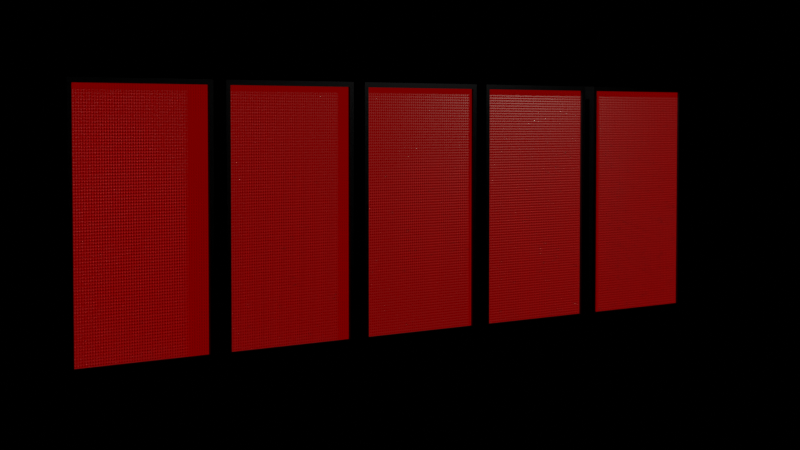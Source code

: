 # Source: timer.blend  (saved by Blender 2.83.6; exported with 4.5.12 LTS)
import bpy
from mathutils import Matrix  # noqa: F401  (used for matrix-valued properties, if any)

bpy.ops.wm.read_factory_settings(use_empty=True)
scene = bpy.context.scene
scene.name = 'Scene'

# ---- collections
col_collection = bpy.data.collections.new('Collection'); scene.collection.children.link(col_collection)

# ---- images (referenced by path relative to the original .blend; pixels are not part of the script)
import os
ASSET_DIR = os.environ.get("B2B_ASSET_DIR", "")  # directory of the original .blend (textures are referenced by path, not embedded)
HERE = os.path.dirname(os.path.abspath(__file__))  # packed textures are extracted next to this script under _unpacked/

def load_image(name, relpath, width, height, colorspace="sRGB"):
    """Load a texture the original file referenced (path relative to the .blend, or extracted next to this script)."""
    p = next((c for c in (os.path.join(HERE, relpath), os.path.join(ASSET_DIR, relpath)) if relpath and os.path.exists(c)), "")
    if p:
        img = bpy.data.images.load(p, check_existing=True)
        img.name = name
    else:  # same state as the original file: an image datablock whose file is absent (Cycles renders it pink)
        img = bpy.data.images.new(name, width, height)
        img.source = "FILE"
        img.filepath = "//" + (relpath or name)
    img.colorspace_settings.name = colorspace
    return img
img_digits_png = load_image('digits.png', 'digits.png', 1024, 1024, 'sRGB')

# ---- materials (node trees are filled in below, after node groups)
mat_timer1 = bpy.data.materials.new('timer1')
mat_timer1.use_transparent_shadow = False
mat_black = bpy.data.materials.new('black')
mat_black.use_transparent_shadow = False
mat_timer2 = bpy.data.materials.new('timer2')
mat_timer2.use_transparent_shadow = False
mat_timer3 = bpy.data.materials.new('timer3')
mat_timer3.use_transparent_shadow = False
mat_timer4 = bpy.data.materials.new('timer4')
mat_timer4.use_transparent_shadow = False
mat_timer5 = bpy.data.materials.new('timer5')
mat_timer5.use_transparent_shadow = False

# ---- node groups
ng_nodegroup = bpy.data.node_groups.new('NodeGroup', 'ShaderNodeTree')
_s = ng_nodegroup.interface.new_socket(name='Color', in_out='OUTPUT', socket_type='NodeSocketColor')
_s.default_value = (0.0, 0.0, 0.0, 0.0)
_s = ng_nodegroup.interface.new_socket(name='Value', in_out='OUTPUT', socket_type='NodeSocketFloat')
_s.min_value = 0.0
_s.max_value = 0.0
_s = ng_nodegroup.interface.new_socket(name='Normal', in_out='OUTPUT', socket_type='NodeSocketVector')
_s.min_value = 0.0
_s.max_value = 0.0
_s = ng_nodegroup.interface.new_socket(name='Vector', in_out='INPUT', socket_type='NodeSocketVector')
_s.min_value = 0.0
_s.max_value = -1e+04
_s = ng_nodegroup.interface.new_socket(name='Value', in_out='INPUT', socket_type='NodeSocketFloat')
_s.default_value = 0.5
_s.min_value = -1e+04
_s.max_value = 1e+04
_s = ng_nodegroup.interface.new_socket(name='Value', in_out='INPUT', socket_type='NodeSocketFloat')
_s.default_value = 2.0
_s.min_value = -1e+04
_s.max_value = 1e+04
_s = ng_nodegroup.interface.new_socket(name='Color1', in_out='INPUT', socket_type='NodeSocketColor')
_s = ng_nodegroup.interface.new_socket(name='Color2', in_out='INPUT', socket_type='NodeSocketColor')
_s.default_value = (1.0, 0.8281, 0.7165, 1.0)
_s = ng_nodegroup.interface.new_socket(name='Scale', in_out='INPUT', socket_type='NodeSocketFloat')
_s.default_value = 19.0
_s.min_value = -1000.0
_s.max_value = 1000.0
_s = ng_nodegroup.interface.new_socket(name='Randomness', in_out='INPUT', socket_type='NodeSocketFloat')
_s.subtype = 'FACTOR'
_s.default_value = 0.5
_s.min_value = 0.0
_s.max_value = 1.0
_N = ng_nodegroup.nodes; _L = ng_nodegroup.links
n0 = _N.new('ShaderNodeVectorTransform'); n0.name = 'Vector Transform'; n0.location = (-195, -18)
n1 = _N.new('ShaderNodeCombineXYZ'); n1.name = 'Combine XYZ'; n1.location = (-415, -43)
n2 = _N.new('ShaderNodeBump'); n2.name = 'Bump'; n2.location = (128, 100)
n2.inputs[1].default_value = 1.0
n2.inputs[2].default_value = 1.0
n3 = _N.new('ShaderNodeTexImage'); n3.name = 'Image Texture'; n3.location = (-12, 496)
n3.image = img_digits_png
n3.interpolation = 'Closest'
n4 = _N.new('ShaderNodeMix'); n4.name = 'Mix'; n4.location = (708, 171)
n4.data_type = 'RGBA'
n5 = _N.new('ShaderNodeMath'); n5.name = 'Math.004'; n5.location = (387, 142)
n5.operation = 'MULTIPLY'
n5.inputs[2].default_value = 0.0
n6 = _N.new('ShaderNodeBump'); n6.name = 'Bump.001'; n6.location = (997, -102)
n6.inputs[1].default_value = 1.0
n6.inputs[2].default_value = 1.0
n7 = _N.new('ShaderNodeTexCoord'); n7.name = 'Texture Coordinate.001'; n7.location = (62, -148)
n8 = _N.new('ShaderNodeVectorTransform'); n8.name = 'Vector Transform.001'; n8.location = (78, -462)
n9 = _N.new('ShaderNodeCombineXYZ'); n9.name = 'Combine XYZ.001'; n9.location = (-185, -496)
n9.inputs[0].default_value = 3.0
n9.inputs[1].default_value = 3.0
n9.inputs[2].default_value = 5.0
n10 = _N.new('ShaderNodeVectorMath'); n10.name = 'Vector Math.001'; n10.location = (321, -196)
n10.operation = 'MULTIPLY'
n11 = _N.new('ShaderNodeTexVoronoi'); n11.name = 'Voronoi Texture'; n11.location = (761, -157)
n11.voronoi_dimensions = '2D'
n12 = _N.new('ShaderNodeVectorMath'); n12.name = 'Vector Math.002'; n12.location = (541, -234)
n13 = _N.new('ShaderNodeVectorTransform'); n13.name = 'Vector Transform.002'; n13.location = (337, -438)
n14 = _N.new('ShaderNodeMath'); n14.name = 'Math'; n14.location = (-635, -9)
n14.operation = 'MULTIPLY'
n14.inputs[1].default_value = 0.1
n14.inputs[2].default_value = 0.0
n15 = _N.new('NodeGroupOutput'); n15.name = 'Group Output'; n15.location = (1197, 0)
n16 = _N.new('ShaderNodeVectorMath'); n16.name = 'Vector Math'; n16.location = (-287, 284)
n17 = _N.new('ShaderNodeTexCoord'); n17.name = 'Texture Coordinate'; n17.location = (-697, 358)
n18 = _N.new('NodeGroupInput'); n18.name = 'Group Input'; n18.location = (-1197, 0)
_L.new(n16.outputs[0], n3.inputs[0])
_L.new(n0.outputs[0], n16.inputs[1])
_L.new(n1.outputs[0], n0.inputs[0])
_L.new(n3.outputs[0], n5.inputs[0])
_L.new(n3.outputs[0], n4.inputs[0])
_L.new(n4.outputs[2], n15.inputs[0])
_L.new(n5.outputs[0], n15.inputs[1])
_L.new(n6.outputs[0], n15.inputs[2])
_L.new(n7.outputs[0], n10.inputs[0])
_L.new(n9.outputs[0], n8.inputs[0])
_L.new(n8.outputs[0], n10.inputs[1])
_L.new(n10.outputs[0], n12.inputs[0])
_L.new(n11.outputs[0], n6.inputs[3])
_L.new(n12.outputs[0], n11.inputs[0])
_L.new(n13.outputs[0], n12.inputs[1])
_L.new(n14.outputs[0], n1.inputs[0])
_L.new(n18.outputs[0], n16.inputs[0])
_L.new(n18.outputs[1], n14.inputs[0])
_L.new(n18.outputs[2], n5.inputs[1])
_L.new(n18.outputs[3], n4.inputs[6])
_L.new(n18.outputs[4], n4.inputs[7])
_L.new(n18.outputs[5], n11.inputs[2])
_L.new(n18.outputs[6], n11.inputs[8])
n15.is_active_output = True

# ---- material node trees
mat_timer1.use_nodes = True; mat_timer1.node_tree.nodes.clear()
_N = mat_timer1.node_tree.nodes; _L = mat_timer1.node_tree.links
n0 = _N.new('ShaderNodeBsdfPrincipled'); n0.name = 'Principled BSDF'; n0.location = (405, 155)
n0.distribution = 'GGX'
n0.subsurface_method = 'BURLEY'
n0.inputs[2].default_value = 0.1
n0.inputs[3].default_value = 1.45
n0.inputs[27].default_value = (0.0, 0.0, 0.0, 1.0)
n0.inputs[28].default_value = 1.0
n1 = _N.new('ShaderNodeEmission'); n1.name = 'Emission'; n1.location = (446, 327)
n1.inputs[0].default_value = (1.0, 0.0, 0.0, 1.0)
n2 = _N.new('ShaderNodeAddShader'); n2.name = 'Add Shader'; n2.location = (801, 302)
n3 = _N.new('ShaderNodeOutputMaterial'); n3.name = 'Material Output'; n3.location = (1034, 306)
n4 = _N.new('ShaderNodeGroup'); n4.name = 'Group'; n4.location = (-62, 88)
n4.label = 'Digit Node'
n4.node_tree = ng_nodegroup
n4.inputs[2].default_value = 0.5
n4.inputs[3].default_value = (0.0, 0.0, 0.0, 1.0)
n4.inputs[4].default_value = (1.0, 0.8281, 0.7165, 1.0)
n4.inputs[5].default_value = 19.0
n4.inputs[6].default_value = 0.0
n5 = _N.new('ShaderNodeTexCoord'); n5.name = 'Texture Coordinate'; n5.location = (-476, 76)
n6 = _N.new('ShaderNodeValue'); n6.name = 'Value'; n6.location = (-304, -82)
n6.outputs[0].default_value = 2664.0
_L.new(n0.outputs[0], n2.inputs[0])
_L.new(n4.outputs[0], n0.inputs[0])
_L.new(n1.outputs[0], n2.inputs[1])
_L.new(n4.outputs[1], n1.inputs[1])
_L.new(n4.outputs[2], n0.inputs[5])
_L.new(n2.outputs[0], n3.inputs[0])
_L.new(n5.outputs[2], n4.inputs[0])
_L.new(n6.outputs[0], n4.inputs[1])
n3.is_active_output = True
mat_black.use_nodes = True; mat_black.node_tree.nodes.clear()
_N = mat_black.node_tree.nodes; _L = mat_black.node_tree.links
n0 = _N.new('ShaderNodeBsdfPrincipled'); n0.name = 'Principled BSDF'; n0.location = (10, 300)
n0.distribution = 'GGX'
n0.subsurface_method = 'BURLEY'
n0.inputs[0].default_value = (0.0, 0.0, 0.0, 1.0)
n0.inputs[3].default_value = 1.45
n0.inputs[27].default_value = (0.0, 0.0, 0.0, 1.0)
n0.inputs[28].default_value = 1.0
n1 = _N.new('ShaderNodeOutputMaterial'); n1.name = 'Material Output'; n1.location = (300, 300)
_L.new(n0.outputs[0], n1.inputs[0])
n1.is_active_output = True
mat_timer2.use_nodes = True; mat_timer2.node_tree.nodes.clear()
_N = mat_timer2.node_tree.nodes; _L = mat_timer2.node_tree.links
n0 = _N.new('ShaderNodeBsdfPrincipled'); n0.name = 'Principled BSDF'; n0.location = (588, 155)
n0.distribution = 'GGX'
n0.subsurface_method = 'BURLEY'
n0.inputs[2].default_value = 0.1
n0.inputs[3].default_value = 1.45
n0.inputs[27].default_value = (0.0, 0.0, 0.0, 1.0)
n0.inputs[28].default_value = 1.0
n1 = _N.new('ShaderNodeEmission'); n1.name = 'Emission'; n1.location = (629, 327)
n1.inputs[0].default_value = (1.0, 0.0, 0.0, 1.0)
n2 = _N.new('ShaderNodeAddShader'); n2.name = 'Add Shader'; n2.location = (983, 302)
n3 = _N.new('ShaderNodeOutputMaterial'); n3.name = 'Material Output'; n3.location = (1217, 306)
n4 = _N.new('ShaderNodeGroup'); n4.name = 'Group'; n4.location = (121, 88)
n4.label = 'Digit Node'
n4.node_tree = ng_nodegroup
n4.inputs[2].default_value = 0.5
n4.inputs[3].default_value = (0.0, 0.0, 0.0, 1.0)
n4.inputs[4].default_value = (1.0, 0.8281, 0.7165, 1.0)
n4.inputs[5].default_value = 19.0
n4.inputs[6].default_value = 0.0
n5 = _N.new('ShaderNodeTexCoord'); n5.name = 'Texture Coordinate'; n5.location = (-476, 149)
n6 = _N.new('ShaderNodeValue'); n6.name = 'Value'; n6.location = (-540, -169)
n6.outputs[0].default_value = 2664.0
n7 = _N.new('ShaderNodeMath'); n7.name = 'Math'; n7.location = (-319, -145)
n7.operation = 'DIVIDE'
n7.inputs[1].default_value = 10.0
n7.inputs[2].default_value = 0.0
n8 = _N.new('ShaderNodeMath'); n8.name = 'Math.001'; n8.location = (-99, -103)
n8.operation = 'FLOOR'
n8.inputs[1].default_value = 10.0
n8.inputs[2].default_value = 0.0
_L.new(n0.outputs[0], n2.inputs[0])
_L.new(n4.outputs[0], n0.inputs[0])
_L.new(n1.outputs[0], n2.inputs[1])
_L.new(n4.outputs[1], n1.inputs[1])
_L.new(n4.outputs[2], n0.inputs[5])
_L.new(n2.outputs[0], n3.inputs[0])
_L.new(n5.outputs[2], n4.inputs[0])
_L.new(n6.outputs[0], n7.inputs[0])
_L.new(n7.outputs[0], n8.inputs[0])
_L.new(n8.outputs[0], n4.inputs[1])
n3.is_active_output = True
mat_timer3.use_nodes = True; mat_timer3.node_tree.nodes.clear()
_N = mat_timer3.node_tree.nodes; _L = mat_timer3.node_tree.links
n0 = _N.new('ShaderNodeBsdfPrincipled'); n0.name = 'Principled BSDF'; n0.location = (588, 155)
n0.distribution = 'GGX'
n0.subsurface_method = 'BURLEY'
n0.inputs[2].default_value = 0.1
n0.inputs[3].default_value = 1.45
n0.inputs[27].default_value = (0.0, 0.0, 0.0, 1.0)
n0.inputs[28].default_value = 1.0
n1 = _N.new('ShaderNodeEmission'); n1.name = 'Emission'; n1.location = (629, 327)
n1.inputs[0].default_value = (1.0, 0.0, 0.0, 1.0)
n2 = _N.new('ShaderNodeAddShader'); n2.name = 'Add Shader'; n2.location = (983, 302)
n3 = _N.new('ShaderNodeOutputMaterial'); n3.name = 'Material Output'; n3.location = (1217, 306)
n4 = _N.new('ShaderNodeGroup'); n4.name = 'Group'; n4.location = (121, 88)
n4.label = 'Digit Node'
n4.node_tree = ng_nodegroup
n4.inputs[2].default_value = 0.5
n4.inputs[3].default_value = (0.0, 0.0, 0.0, 1.0)
n4.inputs[4].default_value = (1.0, 0.8281, 0.7165, 1.0)
n4.inputs[5].default_value = 19.0
n4.inputs[6].default_value = 0.0
n5 = _N.new('ShaderNodeTexCoord'); n5.name = 'Texture Coordinate'; n5.location = (-476, 149)
n6 = _N.new('ShaderNodeValue'); n6.name = 'Value'; n6.location = (-540, -169)
n6.outputs[0].default_value = 2664.0
n7 = _N.new('ShaderNodeMath'); n7.name = 'Math.001'; n7.location = (-99, -103)
n7.operation = 'FLOOR'
n7.inputs[1].default_value = 10.0
n7.inputs[2].default_value = 0.0
n8 = _N.new('ShaderNodeMath'); n8.name = 'Math'; n8.location = (-319, -145)
n8.operation = 'DIVIDE'
n8.inputs[1].default_value = 100.0
n8.inputs[2].default_value = 0.0
_L.new(n0.outputs[0], n2.inputs[0])
_L.new(n4.outputs[0], n0.inputs[0])
_L.new(n1.outputs[0], n2.inputs[1])
_L.new(n4.outputs[1], n1.inputs[1])
_L.new(n4.outputs[2], n0.inputs[5])
_L.new(n2.outputs[0], n3.inputs[0])
_L.new(n5.outputs[2], n4.inputs[0])
_L.new(n6.outputs[0], n8.inputs[0])
_L.new(n8.outputs[0], n7.inputs[0])
_L.new(n7.outputs[0], n4.inputs[1])
n3.is_active_output = True
mat_timer4.use_nodes = True; mat_timer4.node_tree.nodes.clear()
_N = mat_timer4.node_tree.nodes; _L = mat_timer4.node_tree.links
n0 = _N.new('ShaderNodeBsdfPrincipled'); n0.name = 'Principled BSDF'; n0.location = (588, 155)
n0.distribution = 'GGX'
n0.subsurface_method = 'BURLEY'
n0.inputs[2].default_value = 0.1
n0.inputs[3].default_value = 1.45
n0.inputs[27].default_value = (0.0, 0.0, 0.0, 1.0)
n0.inputs[28].default_value = 1.0
n1 = _N.new('ShaderNodeEmission'); n1.name = 'Emission'; n1.location = (629, 327)
n1.inputs[0].default_value = (1.0, 0.0, 0.0, 1.0)
n2 = _N.new('ShaderNodeAddShader'); n2.name = 'Add Shader'; n2.location = (983, 302)
n3 = _N.new('ShaderNodeOutputMaterial'); n3.name = 'Material Output'; n3.location = (1217, 306)
n4 = _N.new('ShaderNodeGroup'); n4.name = 'Group'; n4.location = (121, 88)
n4.label = 'Digit Node'
n4.node_tree = ng_nodegroup
n4.inputs[2].default_value = 0.5
n4.inputs[3].default_value = (0.0, 0.0, 0.0, 1.0)
n4.inputs[4].default_value = (1.0, 0.8281, 0.7165, 1.0)
n4.inputs[5].default_value = 19.0
n4.inputs[6].default_value = 0.0
n5 = _N.new('ShaderNodeTexCoord'); n5.name = 'Texture Coordinate'; n5.location = (-476, 149)
n6 = _N.new('ShaderNodeValue'); n6.name = 'Value'; n6.location = (-540, -169)
n6.outputs[0].default_value = 2664.0
n7 = _N.new('ShaderNodeMath'); n7.name = 'Math.001'; n7.location = (-99, -103)
n7.operation = 'FLOOR'
n7.inputs[1].default_value = 10.0
n7.inputs[2].default_value = 0.0
n8 = _N.new('ShaderNodeMath'); n8.name = 'Math'; n8.location = (-319, -145)
n8.operation = 'DIVIDE'
n8.inputs[1].default_value = 1000.0
n8.inputs[2].default_value = 0.0
_L.new(n0.outputs[0], n2.inputs[0])
_L.new(n4.outputs[0], n0.inputs[0])
_L.new(n1.outputs[0], n2.inputs[1])
_L.new(n4.outputs[1], n1.inputs[1])
_L.new(n4.outputs[2], n0.inputs[5])
_L.new(n2.outputs[0], n3.inputs[0])
_L.new(n5.outputs[2], n4.inputs[0])
_L.new(n6.outputs[0], n8.inputs[0])
_L.new(n8.outputs[0], n7.inputs[0])
_L.new(n7.outputs[0], n4.inputs[1])
n3.is_active_output = True
mat_timer5.use_nodes = True; mat_timer5.node_tree.nodes.clear()
_N = mat_timer5.node_tree.nodes; _L = mat_timer5.node_tree.links
n0 = _N.new('ShaderNodeBsdfPrincipled'); n0.name = 'Principled BSDF'; n0.location = (588, 155)
n0.distribution = 'GGX'
n0.subsurface_method = 'BURLEY'
n0.inputs[2].default_value = 0.1
n0.inputs[3].default_value = 1.45
n0.inputs[27].default_value = (0.0, 0.0, 0.0, 1.0)
n0.inputs[28].default_value = 1.0
n1 = _N.new('ShaderNodeEmission'); n1.name = 'Emission'; n1.location = (629, 327)
n1.inputs[0].default_value = (1.0, 0.0, 0.0, 1.0)
n2 = _N.new('ShaderNodeAddShader'); n2.name = 'Add Shader'; n2.location = (983, 302)
n3 = _N.new('ShaderNodeOutputMaterial'); n3.name = 'Material Output'; n3.location = (1217, 306)
n4 = _N.new('ShaderNodeGroup'); n4.name = 'Group'; n4.location = (121, 88)
n4.label = 'Digit Node'
n4.node_tree = ng_nodegroup
n4.inputs[2].default_value = 0.5
n4.inputs[3].default_value = (0.0, 0.0, 0.0, 1.0)
n4.inputs[4].default_value = (1.0, 0.8281, 0.7165, 1.0)
n4.inputs[5].default_value = 19.0
n4.inputs[6].default_value = 0.0
n5 = _N.new('ShaderNodeTexCoord'); n5.name = 'Texture Coordinate'; n5.location = (-476, 149)
n6 = _N.new('ShaderNodeValue'); n6.name = 'Value'; n6.location = (-540, -169)
n6.outputs[0].default_value = 2664.0
n7 = _N.new('ShaderNodeMath'); n7.name = 'Math.001'; n7.location = (-99, -103)
n7.operation = 'FLOOR'
n7.inputs[1].default_value = 10.0
n7.inputs[2].default_value = 0.0
n8 = _N.new('ShaderNodeMath'); n8.name = 'Math'; n8.location = (-319, -145)
n8.operation = 'DIVIDE'
n8.inputs[1].default_value = 1e+04
n8.inputs[2].default_value = 0.0
_L.new(n0.outputs[0], n2.inputs[0])
_L.new(n4.outputs[0], n0.inputs[0])
_L.new(n1.outputs[0], n2.inputs[1])
_L.new(n4.outputs[1], n1.inputs[1])
_L.new(n4.outputs[2], n0.inputs[5])
_L.new(n2.outputs[0], n3.inputs[0])
_L.new(n5.outputs[2], n4.inputs[0])
_L.new(n6.outputs[0], n8.inputs[0])
_L.new(n8.outputs[0], n7.inputs[0])
_L.new(n7.outputs[0], n4.inputs[1])
n3.is_active_output = True

# ---- world
world_world = bpy.data.worlds.new('World'); scene.world = world_world
world_world.use_nodes = True; world_world.node_tree.nodes.clear()
_N = world_world.node_tree.nodes; _L = world_world.node_tree.links
n0 = _N.new('ShaderNodeOutputWorld'); n0.name = 'World Output'; n0.location = (300, 300)
n1 = _N.new('ShaderNodeBackground'); n1.name = 'Background'; n1.location = (10, 300)
n1.inputs[0].default_value = (0.0, 0.0, 0.0, 1.0)
n1.inputs[1].default_value = 0.0
_L.new(n1.outputs[0], n0.inputs[0])
n0.is_active_output = True
world_world.color = (0.05088, 0.05088, 0.05088)
world_world.use_sun_shadow = False
world_world.sun_shadow_jitter_overblur = 0.0

# ---- cameras
cam_camera = bpy.data.cameras.new('Camera')
cam_camera.clip_end = 100.0
cam_camera.lens = 83.0
cam_camera.ortho_scale = 7.314

# ---- lights
light_point = bpy.data.lights.new('Point', 'POINT')
light_point.transmission_factor = 0.0
light_point.energy = 1000.0
light_point.shadow_soft_size = 0.25
light_point.shadow_maximum_resolution = 0.006
light_point.use_absolute_resolution = True

# ---- meshes
me_plane_004 = bpy.data.meshes.new('Plane.004')
me_plane_004.from_pydata([(-3.0, -5.0, 0.0), (3.0, -5.0, 0.0), (-3.0, 5.0, 0.0), (3.0, 5.0, 0.0), (-1.8, 4.2, -1.0), (-1.8, -4.2, -1.0), (1.8, -4.2, -1.0), (1.8, 4.2, -1.0), (-3.0, 5.0, -0.5), (3.0, 5.0, -0.5), (3.0, -5.0, -0.5), (-3.0, -5.0, -0.5), (-3.2, 5.2, 0.0), (-3.2, -5.2, 0.0), (3.2, -5.2, 0.0), (3.2, 5.2, 0.0), (3.2, 5.2, -0.5), (-3.2, -5.2, -0.5), (-3.2, 5.2, -0.5), (3.2, -5.2, -0.5), (-3.0, 5.0, 0.1), (-3.0, -5.0, 0.1), (3.0, -5.0, 0.1), (3.0, 5.0, 0.1), (3.2, 5.2, 0.1), (-3.2, 5.2, 0.1), (-3.2, -5.2, 0.1), (3.2, -5.2, 0.1), (-3.0, 5.0, -1.0), (-3.0, -5.0, -1.0), (3.0, -5.0, -1.0), (3.0, 5.0, -1.0), (-1.8, 4.2, -1.4), (-1.8, -4.2, -1.4), (1.8, -4.2, -1.4), (1.8, 4.2, -1.4)], [], [(0, 2, 3, 1), (6, 7, 35, 34), (9, 8, 28, 31), (11, 10, 30, 29), (10, 9, 31, 30), (8, 11, 29, 28), (8, 9, 16, 18), (14, 13, 26, 27), (0, 1, 22, 21), (11, 8, 18, 17), (12, 13, 17, 18), (14, 15, 16, 19), (13, 14, 19, 17), (15, 12, 18, 16), (9, 10, 19, 16), (12, 15, 24, 25), (3, 2, 20, 23), (10, 11, 17, 19), (21, 22, 27, 26), (23, 20, 25, 24), (22, 23, 24, 27), (20, 21, 26, 25), (1, 3, 23, 22), (15, 14, 27, 24), (2, 0, 21, 20), (13, 12, 25, 26), (5, 4, 28, 29), (6, 5, 29, 30), (7, 6, 30, 31), (4, 7, 31, 28), (33, 34, 35, 32), (4, 5, 33, 32), (7, 4, 32, 35), (5, 6, 34, 33)])
me_plane_004.polygons.foreach_set('material_index', [0, 1, 1, 1, 1, 1, 1, 1, 1, 1, 1, 1, 1, 1, 1, 1, 1, 1, 1, 1, 1, 1, 1, 1, 1, 1, 1, 1, 1, 1, 1, 1, 1, 1])
_uv = me_plane_004.uv_layers.new(name='UVMap')
_uv.uv.foreach_set('vector', [0.0, 0.0, 0.0, 1.0, 0.1, 1.0, 0.1, 0.0, 0.075, 0.15, 0.075, 0.85, 0.075, 0.85, 0.075, 0.15, 0.1, 1.0, 0.0, 1.0, 0.0, 1.0, 0.1, 1.0, 0.0, 0.0, 0.1, 0.0, 0.1, 0.0, 0.0, 0.0, 0.1, 0.0, 0.1, 1.0, 0.1, 1.0, 0.1, 0.0, 0.0, 1.0, 0.0, 0.0, 0.0, 0.0, 0.0, 1.0, 0.0, 1.0, 0.1, 1.0, 0.1, 1.0, 0.0, 1.0, 0.1, 0.0, 0.0, 0.0, 0.0, 0.0, 0.1, 0.0, 0.0, 0.0, 0.1, 0.0, 0.1, 0.0, 0.0, 0.0, 0.0, 0.0, 0.0, 1.0, 0.0, 1.0, 0.0, 0.0, 0.0, 1.0, 0.0, 0.0, 0.0, 0.0, 0.0, 1.0, 0.1, 0.0, 0.1, 1.0, 0.1, 1.0, 0.1, 0.0, 0.0, 0.0, 0.1, 0.0, 0.1, 0.0, 0.0, 0.0, 0.1, 1.0, 0.0, 1.0, 0.0, 1.0, 0.1, 1.0, 0.1, 1.0, 0.1, 0.0, 0.1, 0.0, 0.1, 1.0, 0.0, 1.0, 0.1, 1.0, 0.1, 1.0, 0.0, 1.0, 0.1, 1.0, 0.0, 1.0, 0.0, 1.0, 0.1, 1.0, 0.1, 0.0, 0.0, 0.0, 0.0, 0.0, 0.1, 0.0, 0.0, 0.0, 0.1, 0.0, 0.1, 0.0, 0.0, 0.0, 0.1, 1.0, 0.0, 1.0, 0.0, 1.0, 0.1, 1.0, 0.1, 0.0, 0.1, 1.0, 0.1, 1.0, 0.1, 0.0, 0.0, 1.0, 0.0, 0.0, 0.0, 0.0, 0.0, 1.0, 0.1, 0.0, 0.1, 1.0, 0.1, 1.0, 0.1, 0.0, 0.1, 1.0, 0.1, 0.0, 0.1, 0.0, 0.1, 1.0, 0.0, 1.0, 0.0, 0.0, 0.0, 0.0, 0.0, 1.0, 0.0, 0.0, 0.0, 1.0, 0.0, 1.0, 0.0, 0.0, 0.025, 0.15, 0.025, 0.85, 0.0, 1.0, 0.0, 0.0, 0.075, 0.15, 0.025, 0.15, 0.0, 0.0, 0.1, 0.0, 0.075, 0.85, 0.075, 0.15, 0.1, 0.0, 0.1, 1.0, 0.025, 0.85, 0.075, 0.85, 0.1, 1.0, 0.0, 1.0, 0.025, 0.15, 0.075, 0.15, 0.075, 0.85, 0.025, 0.85, 0.025, 0.85, 0.025, 0.15, 0.025, 0.15, 0.025, 0.85, 0.075, 0.85, 0.025, 0.85, 0.025, 0.85, 0.075, 0.85, 0.025, 0.15, 0.075, 0.15, 0.075, 0.15, 0.025, 0.15])
me_plane_004.materials.append(mat_timer1)
me_plane_004.materials.append(mat_black)
me_plane_004.use_remesh_fix_poles = True
me_plane_004.use_remesh_preserve_attributes = False
me_plane_004.use_mirror_vertex_groups = False
me_plane_004.update()
me_plane_007 = bpy.data.meshes.new('Plane.007')
me_plane_007.from_pydata([(-3.0, -5.0, 0.0), (3.0, -5.0, 0.0), (-3.0, 5.0, 0.0), (3.0, 5.0, 0.0), (-1.8, 4.2, -1.0), (-1.8, -4.2, -1.0), (1.8, -4.2, -1.0), (1.8, 4.2, -1.0), (-3.0, 5.0, -0.5), (3.0, 5.0, -0.5), (3.0, -5.0, -0.5), (-3.0, -5.0, -0.5), (-3.2, 5.2, 0.0), (-3.2, -5.2, 0.0), (3.2, -5.2, 0.0), (3.2, 5.2, 0.0), (3.2, 5.2, -0.5), (-3.2, -5.2, -0.5), (-3.2, 5.2, -0.5), (3.2, -5.2, -0.5), (-3.0, 5.0, 0.1), (-3.0, -5.0, 0.1), (3.0, -5.0, 0.1), (3.0, 5.0, 0.1), (3.2, 5.2, 0.1), (-3.2, 5.2, 0.1), (-3.2, -5.2, 0.1), (3.2, -5.2, 0.1), (-3.0, 5.0, -1.0), (-3.0, -5.0, -1.0), (3.0, -5.0, -1.0), (3.0, 5.0, -1.0), (-1.8, 4.2, -1.4), (-1.8, -4.2, -1.4), (1.8, -4.2, -1.4), (1.8, 4.2, -1.4)], [], [(0, 2, 3, 1), (6, 7, 35, 34), (9, 8, 28, 31), (11, 10, 30, 29), (10, 9, 31, 30), (8, 11, 29, 28), (8, 9, 16, 18), (14, 13, 26, 27), (0, 1, 22, 21), (11, 8, 18, 17), (12, 13, 17, 18), (14, 15, 16, 19), (13, 14, 19, 17), (15, 12, 18, 16), (9, 10, 19, 16), (12, 15, 24, 25), (3, 2, 20, 23), (10, 11, 17, 19), (21, 22, 27, 26), (23, 20, 25, 24), (22, 23, 24, 27), (20, 21, 26, 25), (1, 3, 23, 22), (15, 14, 27, 24), (2, 0, 21, 20), (13, 12, 25, 26), (5, 4, 28, 29), (6, 5, 29, 30), (7, 6, 30, 31), (4, 7, 31, 28), (33, 34, 35, 32), (4, 5, 33, 32), (7, 4, 32, 35), (5, 6, 34, 33)])
me_plane_007.polygons.foreach_set('material_index', [0, 1, 1, 1, 1, 1, 1, 1, 1, 1, 1, 1, 1, 1, 1, 1, 1, 1, 1, 1, 1, 1, 1, 1, 1, 1, 1, 1, 1, 1, 1, 1, 1, 1])
_uv = me_plane_007.uv_layers.new(name='UVMap')
_uv.uv.foreach_set('vector', [0.0, 0.0, 0.0, 1.0, 0.1, 1.0, 0.1, 0.0, 0.075, 0.15, 0.075, 0.85, 0.075, 0.85, 0.075, 0.15, 0.1, 1.0, 0.0, 1.0, 0.0, 1.0, 0.1, 1.0, 0.0, 0.0, 0.1, 0.0, 0.1, 0.0, 0.0, 0.0, 0.1, 0.0, 0.1, 1.0, 0.1, 1.0, 0.1, 0.0, 0.0, 1.0, 0.0, 0.0, 0.0, 0.0, 0.0, 1.0, 0.0, 1.0, 0.1, 1.0, 0.1, 1.0, 0.0, 1.0, 0.1, 0.0, 0.0, 0.0, 0.0, 0.0, 0.1, 0.0, 0.0, 0.0, 0.1, 0.0, 0.1, 0.0, 0.0, 0.0, 0.0, 0.0, 0.0, 1.0, 0.0, 1.0, 0.0, 0.0, 0.0, 1.0, 0.0, 0.0, 0.0, 0.0, 0.0, 1.0, 0.1, 0.0, 0.1, 1.0, 0.1, 1.0, 0.1, 0.0, 0.0, 0.0, 0.1, 0.0, 0.1, 0.0, 0.0, 0.0, 0.1, 1.0, 0.0, 1.0, 0.0, 1.0, 0.1, 1.0, 0.1, 1.0, 0.1, 0.0, 0.1, 0.0, 0.1, 1.0, 0.0, 1.0, 0.1, 1.0, 0.1, 1.0, 0.0, 1.0, 0.1, 1.0, 0.0, 1.0, 0.0, 1.0, 0.1, 1.0, 0.1, 0.0, 0.0, 0.0, 0.0, 0.0, 0.1, 0.0, 0.0, 0.0, 0.1, 0.0, 0.1, 0.0, 0.0, 0.0, 0.1, 1.0, 0.0, 1.0, 0.0, 1.0, 0.1, 1.0, 0.1, 0.0, 0.1, 1.0, 0.1, 1.0, 0.1, 0.0, 0.0, 1.0, 0.0, 0.0, 0.0, 0.0, 0.0, 1.0, 0.1, 0.0, 0.1, 1.0, 0.1, 1.0, 0.1, 0.0, 0.1, 1.0, 0.1, 0.0, 0.1, 0.0, 0.1, 1.0, 0.0, 1.0, 0.0, 0.0, 0.0, 0.0, 0.0, 1.0, 0.0, 0.0, 0.0, 1.0, 0.0, 1.0, 0.0, 0.0, 0.025, 0.15, 0.025, 0.85, 0.0, 1.0, 0.0, 0.0, 0.075, 0.15, 0.025, 0.15, 0.0, 0.0, 0.1, 0.0, 0.075, 0.85, 0.075, 0.15, 0.1, 0.0, 0.1, 1.0, 0.025, 0.85, 0.075, 0.85, 0.1, 1.0, 0.0, 1.0, 0.025, 0.15, 0.075, 0.15, 0.075, 0.85, 0.025, 0.85, 0.025, 0.85, 0.025, 0.15, 0.025, 0.15, 0.025, 0.85, 0.075, 0.85, 0.025, 0.85, 0.025, 0.85, 0.075, 0.85, 0.025, 0.15, 0.075, 0.15, 0.075, 0.15, 0.025, 0.15])
me_plane_007.materials.append(mat_timer2)
me_plane_007.materials.append(mat_black)
me_plane_007.use_remesh_fix_poles = True
me_plane_007.use_remesh_preserve_attributes = False
me_plane_007.use_mirror_vertex_groups = False
me_plane_007.update()
me_plane_008 = bpy.data.meshes.new('Plane.008')
me_plane_008.from_pydata([(-3.0, -5.0, 0.0), (3.0, -5.0, 0.0), (-3.0, 5.0, 0.0), (3.0, 5.0, 0.0), (-1.8, 4.2, -1.0), (-1.8, -4.2, -1.0), (1.8, -4.2, -1.0), (1.8, 4.2, -1.0), (-3.0, 5.0, -0.5), (3.0, 5.0, -0.5), (3.0, -5.0, -0.5), (-3.0, -5.0, -0.5), (-3.2, 5.2, 0.0), (-3.2, -5.2, 0.0), (3.2, -5.2, 0.0), (3.2, 5.2, 0.0), (3.2, 5.2, -0.5), (-3.2, -5.2, -0.5), (-3.2, 5.2, -0.5), (3.2, -5.2, -0.5), (-3.0, 5.0, 0.1), (-3.0, -5.0, 0.1), (3.0, -5.0, 0.1), (3.0, 5.0, 0.1), (3.2, 5.2, 0.1), (-3.2, 5.2, 0.1), (-3.2, -5.2, 0.1), (3.2, -5.2, 0.1), (-3.0, 5.0, -1.0), (-3.0, -5.0, -1.0), (3.0, -5.0, -1.0), (3.0, 5.0, -1.0), (-1.8, 4.2, -1.4), (-1.8, -4.2, -1.4), (1.8, -4.2, -1.4), (1.8, 4.2, -1.4)], [], [(0, 2, 3, 1), (6, 7, 35, 34), (9, 8, 28, 31), (11, 10, 30, 29), (10, 9, 31, 30), (8, 11, 29, 28), (8, 9, 16, 18), (14, 13, 26, 27), (0, 1, 22, 21), (11, 8, 18, 17), (12, 13, 17, 18), (14, 15, 16, 19), (13, 14, 19, 17), (15, 12, 18, 16), (9, 10, 19, 16), (12, 15, 24, 25), (3, 2, 20, 23), (10, 11, 17, 19), (21, 22, 27, 26), (23, 20, 25, 24), (22, 23, 24, 27), (20, 21, 26, 25), (1, 3, 23, 22), (15, 14, 27, 24), (2, 0, 21, 20), (13, 12, 25, 26), (5, 4, 28, 29), (6, 5, 29, 30), (7, 6, 30, 31), (4, 7, 31, 28), (33, 34, 35, 32), (4, 5, 33, 32), (7, 4, 32, 35), (5, 6, 34, 33)])
me_plane_008.polygons.foreach_set('material_index', [0, 1, 1, 1, 1, 1, 1, 1, 1, 1, 1, 1, 1, 1, 1, 1, 1, 1, 1, 1, 1, 1, 1, 1, 1, 1, 1, 1, 1, 1, 1, 1, 1, 1])
_uv = me_plane_008.uv_layers.new(name='UVMap')
_uv.uv.foreach_set('vector', [0.0, 0.0, 0.0, 1.0, 0.1, 1.0, 0.1, 0.0, 0.075, 0.15, 0.075, 0.85, 0.075, 0.85, 0.075, 0.15, 0.1, 1.0, 0.0, 1.0, 0.0, 1.0, 0.1, 1.0, 0.0, 0.0, 0.1, 0.0, 0.1, 0.0, 0.0, 0.0, 0.1, 0.0, 0.1, 1.0, 0.1, 1.0, 0.1, 0.0, 0.0, 1.0, 0.0, 0.0, 0.0, 0.0, 0.0, 1.0, 0.0, 1.0, 0.1, 1.0, 0.1, 1.0, 0.0, 1.0, 0.1, 0.0, 0.0, 0.0, 0.0, 0.0, 0.1, 0.0, 0.0, 0.0, 0.1, 0.0, 0.1, 0.0, 0.0, 0.0, 0.0, 0.0, 0.0, 1.0, 0.0, 1.0, 0.0, 0.0, 0.0, 1.0, 0.0, 0.0, 0.0, 0.0, 0.0, 1.0, 0.1, 0.0, 0.1, 1.0, 0.1, 1.0, 0.1, 0.0, 0.0, 0.0, 0.1, 0.0, 0.1, 0.0, 0.0, 0.0, 0.1, 1.0, 0.0, 1.0, 0.0, 1.0, 0.1, 1.0, 0.1, 1.0, 0.1, 0.0, 0.1, 0.0, 0.1, 1.0, 0.0, 1.0, 0.1, 1.0, 0.1, 1.0, 0.0, 1.0, 0.1, 1.0, 0.0, 1.0, 0.0, 1.0, 0.1, 1.0, 0.1, 0.0, 0.0, 0.0, 0.0, 0.0, 0.1, 0.0, 0.0, 0.0, 0.1, 0.0, 0.1, 0.0, 0.0, 0.0, 0.1, 1.0, 0.0, 1.0, 0.0, 1.0, 0.1, 1.0, 0.1, 0.0, 0.1, 1.0, 0.1, 1.0, 0.1, 0.0, 0.0, 1.0, 0.0, 0.0, 0.0, 0.0, 0.0, 1.0, 0.1, 0.0, 0.1, 1.0, 0.1, 1.0, 0.1, 0.0, 0.1, 1.0, 0.1, 0.0, 0.1, 0.0, 0.1, 1.0, 0.0, 1.0, 0.0, 0.0, 0.0, 0.0, 0.0, 1.0, 0.0, 0.0, 0.0, 1.0, 0.0, 1.0, 0.0, 0.0, 0.025, 0.15, 0.025, 0.85, 0.0, 1.0, 0.0, 0.0, 0.075, 0.15, 0.025, 0.15, 0.0, 0.0, 0.1, 0.0, 0.075, 0.85, 0.075, 0.15, 0.1, 0.0, 0.1, 1.0, 0.025, 0.85, 0.075, 0.85, 0.1, 1.0, 0.0, 1.0, 0.025, 0.15, 0.075, 0.15, 0.075, 0.85, 0.025, 0.85, 0.025, 0.85, 0.025, 0.15, 0.025, 0.15, 0.025, 0.85, 0.075, 0.85, 0.025, 0.85, 0.025, 0.85, 0.075, 0.85, 0.025, 0.15, 0.075, 0.15, 0.075, 0.15, 0.025, 0.15])
me_plane_008.materials.append(mat_timer3)
me_plane_008.materials.append(mat_black)
me_plane_008.use_remesh_fix_poles = True
me_plane_008.use_remesh_preserve_attributes = False
me_plane_008.use_mirror_vertex_groups = False
me_plane_008.update()
me_plane_009 = bpy.data.meshes.new('Plane.009')
me_plane_009.from_pydata([(-3.0, -5.0, 0.0), (3.0, -5.0, 0.0), (-3.0, 5.0, 0.0), (3.0, 5.0, 0.0), (-1.8, 4.2, -1.0), (-1.8, -4.2, -1.0), (1.8, -4.2, -1.0), (1.8, 4.2, -1.0), (-3.0, 5.0, -0.5), (3.0, 5.0, -0.5), (3.0, -5.0, -0.5), (-3.0, -5.0, -0.5), (-3.2, 5.2, 0.0), (-3.2, -5.2, 0.0), (3.2, -5.2, 0.0), (3.2, 5.2, 0.0), (3.2, 5.2, -0.5), (-3.2, -5.2, -0.5), (-3.2, 5.2, -0.5), (3.2, -5.2, -0.5), (-3.0, 5.0, 0.1), (-3.0, -5.0, 0.1), (3.0, -5.0, 0.1), (3.0, 5.0, 0.1), (3.2, 5.2, 0.1), (-3.2, 5.2, 0.1), (-3.2, -5.2, 0.1), (3.2, -5.2, 0.1), (-3.0, 5.0, -1.0), (-3.0, -5.0, -1.0), (3.0, -5.0, -1.0), (3.0, 5.0, -1.0), (-1.8, 4.2, -1.4), (-1.8, -4.2, -1.4), (1.8, -4.2, -1.4), (1.8, 4.2, -1.4)], [], [(0, 2, 3, 1), (6, 7, 35, 34), (9, 8, 28, 31), (11, 10, 30, 29), (10, 9, 31, 30), (8, 11, 29, 28), (8, 9, 16, 18), (14, 13, 26, 27), (0, 1, 22, 21), (11, 8, 18, 17), (12, 13, 17, 18), (14, 15, 16, 19), (13, 14, 19, 17), (15, 12, 18, 16), (9, 10, 19, 16), (12, 15, 24, 25), (3, 2, 20, 23), (10, 11, 17, 19), (21, 22, 27, 26), (23, 20, 25, 24), (22, 23, 24, 27), (20, 21, 26, 25), (1, 3, 23, 22), (15, 14, 27, 24), (2, 0, 21, 20), (13, 12, 25, 26), (5, 4, 28, 29), (6, 5, 29, 30), (7, 6, 30, 31), (4, 7, 31, 28), (33, 34, 35, 32), (4, 5, 33, 32), (7, 4, 32, 35), (5, 6, 34, 33)])
me_plane_009.polygons.foreach_set('material_index', [0, 1, 1, 1, 1, 1, 1, 1, 1, 1, 1, 1, 1, 1, 1, 1, 1, 1, 1, 1, 1, 1, 1, 1, 1, 1, 1, 1, 1, 1, 1, 1, 1, 1])
_uv = me_plane_009.uv_layers.new(name='UVMap')
_uv.uv.foreach_set('vector', [0.0, 0.0, 0.0, 1.0, 0.1, 1.0, 0.1, 0.0, 0.075, 0.15, 0.075, 0.85, 0.075, 0.85, 0.075, 0.15, 0.1, 1.0, 0.0, 1.0, 0.0, 1.0, 0.1, 1.0, 0.0, 0.0, 0.1, 0.0, 0.1, 0.0, 0.0, 0.0, 0.1, 0.0, 0.1, 1.0, 0.1, 1.0, 0.1, 0.0, 0.0, 1.0, 0.0, 0.0, 0.0, 0.0, 0.0, 1.0, 0.0, 1.0, 0.1, 1.0, 0.1, 1.0, 0.0, 1.0, 0.1, 0.0, 0.0, 0.0, 0.0, 0.0, 0.1, 0.0, 0.0, 0.0, 0.1, 0.0, 0.1, 0.0, 0.0, 0.0, 0.0, 0.0, 0.0, 1.0, 0.0, 1.0, 0.0, 0.0, 0.0, 1.0, 0.0, 0.0, 0.0, 0.0, 0.0, 1.0, 0.1, 0.0, 0.1, 1.0, 0.1, 1.0, 0.1, 0.0, 0.0, 0.0, 0.1, 0.0, 0.1, 0.0, 0.0, 0.0, 0.1, 1.0, 0.0, 1.0, 0.0, 1.0, 0.1, 1.0, 0.1, 1.0, 0.1, 0.0, 0.1, 0.0, 0.1, 1.0, 0.0, 1.0, 0.1, 1.0, 0.1, 1.0, 0.0, 1.0, 0.1, 1.0, 0.0, 1.0, 0.0, 1.0, 0.1, 1.0, 0.1, 0.0, 0.0, 0.0, 0.0, 0.0, 0.1, 0.0, 0.0, 0.0, 0.1, 0.0, 0.1, 0.0, 0.0, 0.0, 0.1, 1.0, 0.0, 1.0, 0.0, 1.0, 0.1, 1.0, 0.1, 0.0, 0.1, 1.0, 0.1, 1.0, 0.1, 0.0, 0.0, 1.0, 0.0, 0.0, 0.0, 0.0, 0.0, 1.0, 0.1, 0.0, 0.1, 1.0, 0.1, 1.0, 0.1, 0.0, 0.1, 1.0, 0.1, 0.0, 0.1, 0.0, 0.1, 1.0, 0.0, 1.0, 0.0, 0.0, 0.0, 0.0, 0.0, 1.0, 0.0, 0.0, 0.0, 1.0, 0.0, 1.0, 0.0, 0.0, 0.025, 0.15, 0.025, 0.85, 0.0, 1.0, 0.0, 0.0, 0.075, 0.15, 0.025, 0.15, 0.0, 0.0, 0.1, 0.0, 0.075, 0.85, 0.075, 0.15, 0.1, 0.0, 0.1, 1.0, 0.025, 0.85, 0.075, 0.85, 0.1, 1.0, 0.0, 1.0, 0.025, 0.15, 0.075, 0.15, 0.075, 0.85, 0.025, 0.85, 0.025, 0.85, 0.025, 0.15, 0.025, 0.15, 0.025, 0.85, 0.075, 0.85, 0.025, 0.85, 0.025, 0.85, 0.075, 0.85, 0.025, 0.15, 0.075, 0.15, 0.075, 0.15, 0.025, 0.15])
me_plane_009.materials.append(mat_timer4)
me_plane_009.materials.append(mat_black)
me_plane_009.use_remesh_fix_poles = True
me_plane_009.use_remesh_preserve_attributes = False
me_plane_009.use_mirror_vertex_groups = False
me_plane_009.update()
me_plane_010 = bpy.data.meshes.new('Plane.010')
me_plane_010.from_pydata([(-3.0, -5.0, 0.0), (3.0, -5.0, 0.0), (-3.0, 5.0, 0.0), (3.0, 5.0, 0.0), (-1.8, 4.2, -1.0), (-1.8, -4.2, -1.0), (1.8, -4.2, -1.0), (1.8, 4.2, -1.0), (-3.0, 5.0, -0.5), (3.0, 5.0, -0.5), (3.0, -5.0, -0.5), (-3.0, -5.0, -0.5), (-3.2, 5.2, 0.0), (-3.2, -5.2, 0.0), (3.2, -5.2, 0.0), (3.2, 5.2, 0.0), (3.2, 5.2, -0.5), (-3.2, -5.2, -0.5), (-3.2, 5.2, -0.5), (3.2, -5.2, -0.5), (-3.0, 5.0, 0.1), (-3.0, -5.0, 0.1), (3.0, -5.0, 0.1), (3.0, 5.0, 0.1), (3.2, 5.2, 0.1), (-3.2, 5.2, 0.1), (-3.2, -5.2, 0.1), (3.2, -5.2, 0.1), (-3.0, 5.0, -1.0), (-3.0, -5.0, -1.0), (3.0, -5.0, -1.0), (3.0, 5.0, -1.0), (-1.8, 4.2, -1.4), (-1.8, -4.2, -1.4), (1.8, -4.2, -1.4), (1.8, 4.2, -1.4)], [], [(0, 2, 3, 1), (6, 7, 35, 34), (9, 8, 28, 31), (11, 10, 30, 29), (10, 9, 31, 30), (8, 11, 29, 28), (8, 9, 16, 18), (14, 13, 26, 27), (0, 1, 22, 21), (11, 8, 18, 17), (12, 13, 17, 18), (14, 15, 16, 19), (13, 14, 19, 17), (15, 12, 18, 16), (9, 10, 19, 16), (12, 15, 24, 25), (3, 2, 20, 23), (10, 11, 17, 19), (21, 22, 27, 26), (23, 20, 25, 24), (22, 23, 24, 27), (20, 21, 26, 25), (1, 3, 23, 22), (15, 14, 27, 24), (2, 0, 21, 20), (13, 12, 25, 26), (5, 4, 28, 29), (6, 5, 29, 30), (7, 6, 30, 31), (4, 7, 31, 28), (33, 34, 35, 32), (4, 5, 33, 32), (7, 4, 32, 35), (5, 6, 34, 33)])
me_plane_010.polygons.foreach_set('material_index', [0, 1, 1, 1, 1, 1, 1, 1, 1, 1, 1, 1, 1, 1, 1, 1, 1, 1, 1, 1, 1, 1, 1, 1, 1, 1, 1, 1, 1, 1, 1, 1, 1, 1])
_uv = me_plane_010.uv_layers.new(name='UVMap')
_uv.uv.foreach_set('vector', [0.0, 0.0, 0.0, 1.0, 0.1, 1.0, 0.1, 0.0, 0.075, 0.15, 0.075, 0.85, 0.075, 0.85, 0.075, 0.15, 0.1, 1.0, 0.0, 1.0, 0.0, 1.0, 0.1, 1.0, 0.0, 0.0, 0.1, 0.0, 0.1, 0.0, 0.0, 0.0, 0.1, 0.0, 0.1, 1.0, 0.1, 1.0, 0.1, 0.0, 0.0, 1.0, 0.0, 0.0, 0.0, 0.0, 0.0, 1.0, 0.0, 1.0, 0.1, 1.0, 0.1, 1.0, 0.0, 1.0, 0.1, 0.0, 0.0, 0.0, 0.0, 0.0, 0.1, 0.0, 0.0, 0.0, 0.1, 0.0, 0.1, 0.0, 0.0, 0.0, 0.0, 0.0, 0.0, 1.0, 0.0, 1.0, 0.0, 0.0, 0.0, 1.0, 0.0, 0.0, 0.0, 0.0, 0.0, 1.0, 0.1, 0.0, 0.1, 1.0, 0.1, 1.0, 0.1, 0.0, 0.0, 0.0, 0.1, 0.0, 0.1, 0.0, 0.0, 0.0, 0.1, 1.0, 0.0, 1.0, 0.0, 1.0, 0.1, 1.0, 0.1, 1.0, 0.1, 0.0, 0.1, 0.0, 0.1, 1.0, 0.0, 1.0, 0.1, 1.0, 0.1, 1.0, 0.0, 1.0, 0.1, 1.0, 0.0, 1.0, 0.0, 1.0, 0.1, 1.0, 0.1, 0.0, 0.0, 0.0, 0.0, 0.0, 0.1, 0.0, 0.0, 0.0, 0.1, 0.0, 0.1, 0.0, 0.0, 0.0, 0.1, 1.0, 0.0, 1.0, 0.0, 1.0, 0.1, 1.0, 0.1, 0.0, 0.1, 1.0, 0.1, 1.0, 0.1, 0.0, 0.0, 1.0, 0.0, 0.0, 0.0, 0.0, 0.0, 1.0, 0.1, 0.0, 0.1, 1.0, 0.1, 1.0, 0.1, 0.0, 0.1, 1.0, 0.1, 0.0, 0.1, 0.0, 0.1, 1.0, 0.0, 1.0, 0.0, 0.0, 0.0, 0.0, 0.0, 1.0, 0.0, 0.0, 0.0, 1.0, 0.0, 1.0, 0.0, 0.0, 0.025, 0.15, 0.025, 0.85, 0.0, 1.0, 0.0, 0.0, 0.075, 0.15, 0.025, 0.15, 0.0, 0.0, 0.1, 0.0, 0.075, 0.85, 0.075, 0.15, 0.1, 0.0, 0.1, 1.0, 0.025, 0.85, 0.075, 0.85, 0.1, 1.0, 0.0, 1.0, 0.025, 0.15, 0.075, 0.15, 0.075, 0.85, 0.025, 0.85, 0.025, 0.85, 0.025, 0.15, 0.025, 0.15, 0.025, 0.85, 0.075, 0.85, 0.025, 0.85, 0.025, 0.85, 0.075, 0.85, 0.025, 0.15, 0.075, 0.15, 0.075, 0.15, 0.025, 0.15])
me_plane_010.materials.append(mat_timer5)
me_plane_010.materials.append(mat_black)
me_plane_010.use_remesh_fix_poles = True
me_plane_010.use_remesh_preserve_attributes = False
me_plane_010.use_mirror_vertex_groups = False
me_plane_010.update()

# ---- objects
ob_camera = bpy.data.objects.new('Camera', cam_camera)
ob_plane_004 = bpy.data.objects.new('Plane.004', me_plane_004)
ob_plane_001 = bpy.data.objects.new('Plane.001', me_plane_007)
ob_plane_002 = bpy.data.objects.new('Plane.002', me_plane_008)
ob_plane_003 = bpy.data.objects.new('Plane.003', me_plane_009)
ob_plane_005 = bpy.data.objects.new('Plane.005', me_plane_010)
ob_point = bpy.data.objects.new('Point', light_point)

# ---- transforms, parenting, visibility, modifiers, constraints
ob_camera.location = (-51.0, -54.21, 8.694)
ob_camera.rotation_euler = (1.514, 1.868e-06, -0.7629)
ob_camera.lock_rotations_4d = False
ob_camera.empty_display_type = 'ARROWS'
ob_camera.color = (0.0, 0.0, 0.0, 0.0)
ob_camera.display_type = 'WIRE'
ob_camera.lineart.crease_threshold = 0.0
ob_plane_004.location = (16.0, 0.0, 5.0)
ob_plane_004.rotation_euler = (1.571, -0.0, 0.0)
ob_plane_004.lineart.crease_threshold = 0.0
ob_plane_001.location = (9.0, 0.0, 5.0)
ob_plane_001.rotation_euler = (1.571, -0.0, 0.0)
ob_plane_001.lineart.crease_threshold = 0.0
ob_plane_002.location = (2.0, 0.0, 5.0)
ob_plane_002.rotation_euler = (1.571, -0.0, 0.0)
ob_plane_002.lineart.crease_threshold = 0.0
ob_plane_003.location = (-5.0, 0.0, 5.0)
ob_plane_003.rotation_euler = (1.571, -0.0, 0.0)
ob_plane_003.lineart.crease_threshold = 0.0
ob_plane_005.location = (-12.0, 0.0, 5.0)
ob_plane_005.rotation_euler = (1.571, -0.0, 0.0)
ob_plane_005.lineart.crease_threshold = 0.0
ob_point.location = (7.892, -1.85, 14.24)
ob_point.lineart.crease_threshold = 0.0

# ---- collection membership
col_collection.objects.link(ob_camera)
col_collection.objects.link(ob_plane_004)
col_collection.objects.link(ob_plane_001)
col_collection.objects.link(ob_plane_002)
col_collection.objects.link(ob_plane_003)
col_collection.objects.link(ob_plane_005)
col_collection.objects.link(ob_point)

# ---- scene / render settings (as saved in the file)
scene.camera = ob_camera
scene.frame_start = 1; scene.frame_end = 10000; scene.frame_set(2664)
scene.render.engine = 'BLENDER_EEVEE_NEXT'
scene.render.fps = 60
scene.render.use_motion_blur = True
scene.cycles.use_denoising = False
scene.cycles.samples = 128
scene.cycles.sampling_pattern = 'TABULATED_SOBOL'
scene.cycles.use_adaptive_sampling = False
scene.cycles.use_light_tree = False
scene.eevee.use_gtao = True
scene.eevee.use_raytracing = True
scene.view_settings.view_transform = 'Filmic'
bpy.context.view_layer.update()
